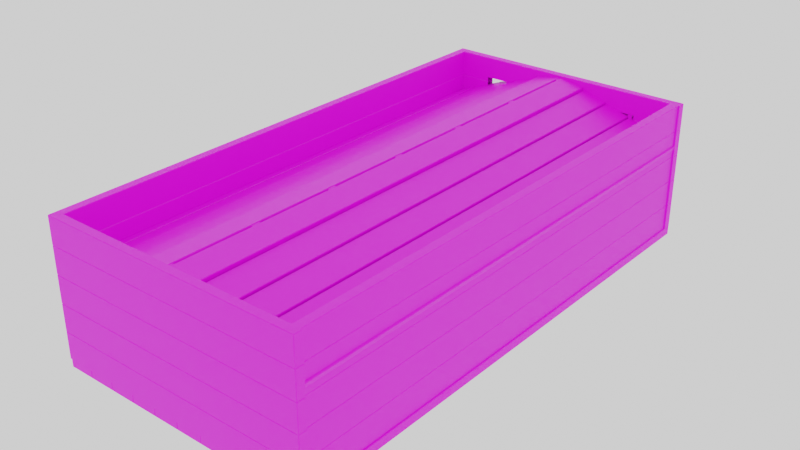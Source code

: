 # Source: Cabin.blend  (saved by Blender 3.0.42; exported with 4.5.12 LTS)
import bpy
from mathutils import Matrix  # noqa: F401  (used for matrix-valued properties, if any)

bpy.ops.wm.read_factory_settings(use_empty=True)
scene = bpy.context.scene
scene.name = 'Scene'

# ---- images (referenced by path relative to the original .blend; pixels are not part of the script)
import os
ASSET_DIR = os.environ.get("B2B_ASSET_DIR", "")  # directory of the original .blend (textures are referenced by path, not embedded)
HERE = os.path.dirname(os.path.abspath(__file__))  # packed textures are extracted next to this script under _unpacked/

def load_image(name, relpath, width, height, colorspace="sRGB"):
    """Load a texture the original file referenced (path relative to the .blend, or extracted next to this script)."""
    p = next((c for c in (os.path.join(HERE, relpath), os.path.join(ASSET_DIR, relpath)) if relpath and os.path.exists(c)), "")
    if p:
        img = bpy.data.images.load(p, check_existing=True)
        img.name = name
    else:  # same state as the original file: an image datablock whose file is absent (Cycles renders it pink)
        img = bpy.data.images.new(name, width, height)
        img.source = "FILE"
        img.filepath = "//" + (relpath or name)
    img.colorspace_settings.name = colorspace
    return img
img_paul_png = load_image('paul.png', 'textur/paul.png', 1024, 1024, 'sRGB')
img_wall_png_001 = load_image('wall.png.001', 'textur/wall.png', 1024, 1024, 'sRGB')
img_girder_png = load_image('girder.png', 'textur/girder.png', 1024, 1024, 'Non-Color')
img_window_png = load_image('window.png', 'textur/window.png', 1024, 1024, 'sRGB')
img_wall_png_004 = load_image('wall.png.004', 'textur/wall.png', 1024, 1024, 'sRGB')

# ---- materials (node trees are filled in below, after node groups)
mat_paul = bpy.data.materials.new('paul')
mat_wall_001 = bpy.data.materials.new('wall.001')
mat_wall_002 = bpy.data.materials.new('wall.002')
mat_wall_003 = bpy.data.materials.new('wall.003')
mat_wall_004 = bpy.data.materials.new('wall.004')

# ---- material node trees
mat_paul.use_nodes = True; mat_paul.node_tree.nodes.clear()
_N = mat_paul.node_tree.nodes; _L = mat_paul.node_tree.links
n0 = _N.new('ShaderNodeBsdfPrincipled'); n0.name = 'Principled BSDF'; n0.location = (10, 300)
n0.distribution = 'GGX'
n0.subsurface_method = 'RANDOM_WALK_SKIN'
n0.inputs[3].default_value = 1.45
n0.inputs[27].default_value = (0.0, 0.0, 0.0, 1.0)
n0.inputs[28].default_value = 1.0
n1 = _N.new('ShaderNodeOutputMaterial'); n1.name = 'Material Output'; n1.location = (300, 300)
n2 = _N.new('ShaderNodeTexImage'); n2.name = 'Image Texture'; n2.location = (-366, 162)
n2.image = img_paul_png
n2.projection_blend = 1.0
_L.new(n0.outputs[0], n1.inputs[0])
_L.new(n2.outputs[0], n0.inputs[0])
n1.is_active_output = True
mat_wall_001.use_nodes = True; mat_wall_001.node_tree.nodes.clear()
_N = mat_wall_001.node_tree.nodes; _L = mat_wall_001.node_tree.links
n0 = _N.new('ShaderNodeBsdfPrincipled'); n0.name = 'Principled BSDF'; n0.location = (10, 300)
n0.distribution = 'GGX'
n0.subsurface_method = 'RANDOM_WALK_SKIN'
n0.inputs[3].default_value = 1.45
n0.inputs[27].default_value = (0.0, 0.0, 0.0, 1.0)
n0.inputs[28].default_value = 1.0
n1 = _N.new('ShaderNodeOutputMaterial'); n1.name = 'Material Output'; n1.location = (300, 300)
n2 = _N.new('ShaderNodeTexImage'); n2.name = 'Image Texture'; n2.location = (-457, 100)
n2.image = img_wall_png_001
_L.new(n0.outputs[0], n1.inputs[0])
_L.new(n2.outputs[0], n0.inputs[0])
n1.is_active_output = True
mat_wall_002.use_nodes = True; mat_wall_002.node_tree.nodes.clear()
_N = mat_wall_002.node_tree.nodes; _L = mat_wall_002.node_tree.links
n0 = _N.new('ShaderNodeBsdfPrincipled'); n0.name = 'Principled BSDF'; n0.location = (10, 300)
n0.distribution = 'GGX'
n0.subsurface_method = 'RANDOM_WALK_SKIN'
n0.inputs[3].default_value = 1.45
n0.inputs[27].default_value = (0.0, 0.0, 0.0, 1.0)
n0.inputs[28].default_value = 1.0
n1 = _N.new('ShaderNodeOutputMaterial'); n1.name = 'Material Output'; n1.location = (300, 300)
n2 = _N.new('ShaderNodeTexImage'); n2.name = 'Image Texture'; n2.location = (-457, 100)
n2.image = img_girder_png
_L.new(n0.outputs[0], n1.inputs[0])
_L.new(n2.outputs[0], n0.inputs[0])
n1.is_active_output = True
mat_wall_003.use_nodes = True; mat_wall_003.node_tree.nodes.clear()
_N = mat_wall_003.node_tree.nodes; _L = mat_wall_003.node_tree.links
n0 = _N.new('ShaderNodeBsdfPrincipled'); n0.name = 'Principled BSDF'; n0.location = (10, 300)
n0.distribution = 'GGX'
n0.subsurface_method = 'RANDOM_WALK_SKIN'
n0.inputs[3].default_value = 1.45
n0.inputs[27].default_value = (0.0, 0.0, 0.0, 1.0)
n0.inputs[28].default_value = 1.0
n1 = _N.new('ShaderNodeOutputMaterial'); n1.name = 'Material Output'; n1.location = (300, 300)
n2 = _N.new('ShaderNodeTexImage'); n2.name = 'Image Texture'; n2.location = (-457, 100)
n2.image = img_window_png
_L.new(n0.outputs[0], n1.inputs[0])
_L.new(n2.outputs[0], n0.inputs[0])
n1.is_active_output = True
mat_wall_004.use_nodes = True; mat_wall_004.node_tree.nodes.clear()
_N = mat_wall_004.node_tree.nodes; _L = mat_wall_004.node_tree.links
n0 = _N.new('ShaderNodeBsdfPrincipled'); n0.name = 'Principled BSDF'; n0.location = (10, 300)
n0.distribution = 'GGX'
n0.subsurface_method = 'RANDOM_WALK_SKIN'
n0.inputs[3].default_value = 1.45
n0.inputs[27].default_value = (0.0, 0.0, 0.0, 1.0)
n0.inputs[28].default_value = 1.0
n1 = _N.new('ShaderNodeOutputMaterial'); n1.name = 'Material Output'; n1.location = (300, 300)
n2 = _N.new('ShaderNodeTexImage'); n2.name = 'Image Texture'; n2.location = (-457, 100)
n2.image = img_wall_png_004
_L.new(n0.outputs[0], n1.inputs[0])
_L.new(n2.outputs[0], n0.inputs[0])
n1.is_active_output = True

# ---- world
world_world = bpy.data.worlds.new('World'); scene.world = world_world
world_world.use_nodes = True; world_world.node_tree.nodes.clear()
_N = world_world.node_tree.nodes; _L = world_world.node_tree.links
n0 = _N.new('ShaderNodeOutputWorld'); n0.name = 'World Output'; n0.location = (300, 300)
n1 = _N.new('ShaderNodeBackground'); n1.name = 'Background'; n1.location = (10, 300)
n1.inputs[0].default_value = (1.0, 1.0, 1.0, 1.0)
_L.new(n1.outputs[0], n0.inputs[0])
n0.is_active_output = True
world_world.color = (0.05088, 0.05088, 0.05088)
world_world.use_sun_shadow = False
world_world.sun_shadow_jitter_overblur = 0.0

# ---- meshes
me_cube = bpy.data.meshes.new('Cube')
me_cube.from_pydata([(-0.15, -3.0, -0.05), (-0.15, -3.0, 0.05), (-0.15, 3.0, -0.05), (-0.15, 3.0, 0.05), (0.15, -3.0, -0.05), (0.15, -3.0, 0.05), (0.15, 3.0, -0.05), (0.15, 3.0, 0.05)], [], [(0, 1, 3, 2), (2, 3, 7, 6), (6, 7, 5, 4), (4, 5, 1, 0), (2, 6, 4, 0), (7, 3, 1, 5)])
_uv = me_cube.uv_layers.new(name='UVMap')
_uv.uv.foreach_set('vector', [0.375, 0.0, 0.625, 0.0, 0.625, 0.25, 0.375, 0.25, 0.375, 0.25, 0.625, 0.25, 0.625, 0.5, 0.375, 0.5, 0.375, 0.5, 0.625, 0.5, 0.625, 0.75, 0.375, 0.75, 0.375, 0.75, 0.625, 0.75, 0.625, 1.0, 0.375, 1.0, 0.125, 0.5, 0.375, 0.5, 0.375, 0.75, 0.125, 0.75, 0.5133, 5.959, 0.3829, 5.957, 0.3874, 0.01083, 0.5179, 0.01199])
me_cube.materials.append(mat_paul)
me_cube.use_remesh_fix_poles = True
me_cube.use_remesh_preserve_attributes = False
me_cube.update()
me_cube_008 = bpy.data.meshes.new('Cube.008')
me_cube_008.from_pydata([(-0.15, -3.0, -0.05), (-0.15, -3.0, 0.05), (-0.15, 3.0, -0.05), (-0.15, 3.0, 0.05), (0.15, -3.0, -0.05), (0.15, -3.0, 0.05), (0.15, 3.0, -0.05), (0.15, 3.0, 0.05)], [], [(0, 1, 3, 2), (2, 3, 7, 6), (6, 7, 5, 4), (4, 5, 1, 0), (2, 6, 4, 0), (7, 3, 1, 5)])
_uv = me_cube_008.uv_layers.new(name='UVMap')
_uv.uv.foreach_set('vector', [0.375, 0.0, 0.625, 0.0, 0.625, 0.25, 0.375, 0.25, 0.375, 0.25, 0.625, 0.25, 0.625, 0.5, 0.375, 0.5, 0.375, 0.5, 0.625, 0.5, 0.625, 0.75, 0.375, 0.75, 0.375, 0.75, 0.625, 0.75, 0.625, 1.0, 0.375, 1.0, 0.2536, 0.006531, 0.3881, 0.006531, 0.3881, 0.9967, 0.2536, 0.9967, 0.625, 0.5, 0.875, 0.5, 0.875, 0.75, 0.625, 0.75])
me_cube_008.materials.append(mat_wall_001)
me_cube_008.use_remesh_fix_poles = True
me_cube_008.use_remesh_preserve_attributes = False
me_cube_008.update()
me_cube_011 = bpy.data.meshes.new('Cube.011')
me_cube_011.from_pydata([(-0.15, -3.0, -0.05), (-0.15, -3.0, 0.05), (-0.15, 3.0, -0.05), (-0.15, 3.0, 0.05), (0.15, -3.0, -0.05), (0.15, -3.0, 0.05), (0.15, 3.0, -0.05), (0.15, 3.0, 0.05)], [], [(0, 1, 3, 2), (2, 3, 7, 6), (6, 7, 5, 4), (4, 5, 1, 0), (2, 6, 4, 0), (7, 3, 1, 5)])
_uv = me_cube_011.uv_layers.new(name='UVMap')
_uv.uv.foreach_set('vector', [0.375, 0.0, 0.625, 0.0, 0.625, 0.25, 0.375, 0.25, 0.375, 0.25, 0.625, 0.25, 0.625, 0.5, 0.375, 0.5, 0.375, 0.5, 0.625, 0.5, 0.625, 0.75, 0.375, 0.75, 0.375, 0.75, 0.625, 0.75, 0.625, 1.0, 0.375, 1.0, 0.125, 0.5, 0.375, 0.5, 0.375, 0.75, 0.125, 0.75, 0.625, 0.006531, 0.7674, 0.006531, 0.7674, 1.002, 0.625, 1.002])
me_cube_011.materials.append(mat_wall_001)
me_cube_011.use_remesh_fix_poles = True
me_cube_011.use_remesh_preserve_attributes = False
me_cube_011.update()
me_cube_012 = bpy.data.meshes.new('Cube.012')
me_cube_012.from_pydata([(-0.15, -1.5, -0.05), (-0.15, -1.5, 0.05), (-0.15, 1.5, -0.05), (-0.15, 1.5, 0.05), (0.15, -1.5, -0.05), (0.15, -1.5, 0.05), (0.15, 1.5, -0.05), (0.15, 1.5, 0.05), (0.15, -1.5, -0.05), (0.15, -1.5, 0.05), (0.15, 1.5, -0.05), (0.15, 1.5, 0.05), (0.45, -1.5, -0.05), (0.45, -1.5, 0.05), (0.45, 1.5, -0.05), (0.45, 1.5, 0.05), (0.45, -1.5, -0.05), (0.45, -1.5, 0.05), (0.45, 1.5, -0.05), (0.45, 1.5, 0.05), (0.75, -1.5, -0.05), (0.75, -1.5, 0.05), (0.75, 1.5, -0.05), (0.75, 1.5, 0.05), (0.75, -1.5, -0.05), (0.75, -1.5, 0.05), (0.75, 1.5, -0.05), (0.75, 1.5, 0.05), (1.05, -1.5, -0.05), (1.05, -1.5, 0.05), (1.05, 1.5, -0.05), (1.05, 1.5, 0.05), (1.05, -1.5, -0.05), (1.05, -1.5, 0.05), (1.05, 1.5, -0.05), (1.05, 1.5, 0.05), (1.35, -1.5, -0.05), (1.35, -1.5, 0.05), (1.35, 1.5, -0.05), (1.35, 1.5, 0.05), (0.75, -0.967, 0.05), (0.45, -0.967, -0.05), (0.75, -0.967, -0.05), (0.3542, -0.967, 0.05), (0.75, -0.967, -0.05), (0.45, -0.967, 0.05), (0.75, -0.967, 0.05), (0.45, -0.967, -0.05), (0.45, -0.967, 0.05), (0.3542, -0.967, -0.05), (1.104, -0.967, 0.05), (1.05, -0.967, 0.05), (1.05, -0.967, -0.05), (1.05, -0.967, 0.05), (1.05, -0.967, -0.05), (1.104, -0.967, -0.05), (1.104, 1.033, -0.05), (1.104, 1.033, 0.05), (0.75, 1.033, 0.05), (1.05, 1.033, 0.05), (1.05, 1.033, -0.05), (0.75, 1.033, -0.05), (0.6702, 1.033, 0.05), (0.75, 1.033, -0.05), (1.05, 1.033, 0.05), (0.75, 1.033, 0.05), (1.05, 1.033, -0.05), (0.45, 1.033, -0.05), (0.45, 1.033, 0.05), (0.45, 1.033, -0.05), (0.3542, 1.033, 0.05), (0.45, 1.033, 0.05), (0.3542, 1.033, -0.05)], [(53, 50), (42, 47), (40, 53), (68, 70)], [(0, 1, 3, 2), (2, 3, 7, 6), (6, 7, 5, 4), (4, 5, 1, 0), (2, 6, 4, 0), (7, 3, 1, 5), (8, 9, 11, 10), (10, 11, 15, 14), (14, 15, 71, 69), (12, 13, 9, 8), (10, 14, 69, 72, 49, 47, 12, 8), (15, 11, 9, 13, 48, 43, 70, 71), (16, 17, 45, 41), (18, 19, 23, 22), (22, 23, 58, 63), (20, 21, 17, 16), (18, 22, 63, 67), (23, 19, 68, 62, 58), (24, 25, 46, 42), (26, 27, 31, 30), (30, 31, 64, 60), (28, 29, 25, 24), (26, 30, 60, 61), (31, 27, 65, 64), (32, 33, 51, 54), (34, 35, 39, 38), (38, 39, 37, 36), (36, 37, 33, 32), (34, 38, 36, 32, 54, 55, 56, 66), (39, 35, 59, 57, 50, 51, 33, 37), (44, 40, 21, 20), (42, 52, 28, 24), (66, 59, 35, 34), (61, 65, 27, 26), (53, 46, 25, 29), (41, 44, 20, 16), (47, 48, 13, 12), (67, 68, 19, 18), (52, 53, 29, 28), (40, 45, 17, 21)])
_uv = me_cube_012.uv_layers.new(name='UVMap')
_uv.uv.foreach_set('vector', [0.375, 0.0, 0.625, 0.0, 0.625, 0.25, 0.375, 0.25, 0.375, 0.25, 0.625, 0.25, 0.625, 0.5, 0.375, 0.5, 0.375, 0.5, 0.625, 0.5, 0.625, 0.75, 0.375, 0.75, 0.375, 0.75, 0.625, 0.75, 0.625, 1.0, 0.375, 1.0, 0.125, 0.5, 0.375, 0.5, 0.375, 0.75, 0.125, 0.75, 0.9997, 1.003, 0.8862, 1.003, 0.8862, 0.01047, 0.9997, 0.01047, 0.375, 0.0, 0.625, 0.0, 0.625, 0.25, 0.375, 0.25, 0.375, 0.25, 0.625, 0.25, 0.625, 0.5, 0.375, 0.5, 0.375, 0.5, 0.625, 0.5, 0.625, 0.5389, 0.375, 0.5389, 0.375, 0.75, 0.625, 0.75, 0.625, 1.0, 0.375, 1.0, 0.125, 0.5, 0.375, 0.5, 0.375, 0.5389, 0.2952, 0.5389, 0.2952, 0.7056, 0.375, 0.7056, 0.375, 0.75, 0.125, 0.75, 0.9997, 1.003, 0.8862, 1.003, 0.8862, 0.01047, 0.9997, 0.01047, 0.9997, 0.1868, 0.9635, 0.1868, 0.9635, 0.8487, 0.9997, 0.8487, 0.375, 0.0, 0.625, 0.0, 0.625, 0.04441, 0.375, 0.04441, 0.375, 0.25, 0.625, 0.25, 0.625, 0.5, 0.375, 0.5, 0.375, 0.5, 0.625, 0.5, 0.625, 0.5389, 0.375, 0.5389, 0.375, 0.75, 0.625, 0.75, 0.625, 1.0, 0.375, 1.0, 0.125, 0.5, 0.375, 0.5, 0.375, 0.5389, 0.125, 0.5389, 0.9997, 1.003, 0.8862, 1.003, 0.8862, 0.8487, 0.9695, 0.8487, 0.9997, 0.8487, 0.375, 0.0, 0.625, 0.0, 0.625, 0.04441, 0.375, 0.04441, 0.375, 0.25, 0.625, 0.25, 0.625, 0.5, 0.375, 0.5, 0.375, 0.5, 0.625, 0.5, 0.625, 0.5389, 0.375, 0.5389, 0.375, 0.75, 0.625, 0.75, 0.625, 1.0, 0.375, 1.0, 0.125, 0.5, 0.375, 0.5, 0.375, 0.5389, 0.125, 0.5389, 0.9997, 1.003, 0.8862, 1.003, 0.8862, 0.8487, 0.9997, 0.8487, 0.375, 0.0, 0.625, 0.0, 0.625, 0.04441, 0.375, 0.04441, 0.375, 0.25, 0.625, 0.25, 0.625, 0.5, 0.375, 0.5, 0.375, 0.5, 0.625, 0.5, 0.625, 0.75, 0.375, 0.75, 0.375, 0.75, 0.625, 0.75, 0.625, 1.0, 0.375, 1.0, 0.125, 0.5, 0.375, 0.5, 0.375, 0.75, 0.125, 0.75, 0.125, 0.7056, 0.1702, 0.7056, 0.1702, 0.5389, 0.125, 0.5389, 0.9997, 1.003, 0.8862, 1.003, 0.8862, 0.8487, 0.9067, 0.8487, 0.9067, 0.1868, 0.8862, 0.1868, 0.8862, 0.01047, 0.9997, 0.01047, 0.375, 0.7056, 0.625, 0.7056, 0.625, 0.75, 0.375, 0.75, 0.125, 0.7056, 0.375, 0.7056, 0.375, 0.75, 0.125, 0.75, 0.375, 0.2111, 0.625, 0.2111, 0.625, 0.25, 0.375, 0.25, 0.375, 0.2111, 0.625, 0.2111, 0.625, 0.25, 0.375, 0.25, 0.9997, 0.1868, 0.8862, 0.1868, 0.8862, 0.01047, 0.9997, 0.01047, 0.125, 0.7056, 0.375, 0.7056, 0.375, 0.75, 0.125, 0.75, 0.375, 0.7056, 0.625, 0.7056, 0.625, 0.75, 0.375, 0.75, 0.375, 0.2111, 0.625, 0.2111, 0.625, 0.25, 0.375, 0.25, 0.375, 0.7056, 0.625, 0.7056, 0.625, 0.75, 0.375, 0.75, 0.9997, 0.1868, 0.8862, 0.1868, 0.8862, 0.01047, 0.9997, 0.01047])
me_cube_012.materials.append(mat_wall_001)
me_cube_012.use_remesh_fix_poles = True
me_cube_012.use_remesh_preserve_attributes = False
me_cube_012.update()
me_cube_013 = bpy.data.meshes.new('Cube.013')
me_cube_013.from_pydata([(-0.15, -1.5, -0.05), (-0.15, -1.5, 0.05), (-0.15, 1.5, -0.05), (-0.15, 1.5, 0.05), (0.15, -1.5, -0.05), (0.15, -1.5, 0.05), (0.15, 1.5, -0.05), (0.15, 1.5, 0.05)], [], [(0, 1, 3, 2), (2, 3, 7, 6), (6, 7, 5, 4), (4, 5, 1, 0), (2, 6, 4, 0), (7, 3, 1, 5)])
_uv = me_cube_013.uv_layers.new(name='UVMap')
_uv.uv.foreach_set('vector', [0.375, 0.0, 0.625, 0.0, 0.625, 0.25, 0.375, 0.25, 0.375, 0.25, 0.625, 0.25, 0.625, 0.5, 0.375, 0.5, 0.375, 0.5, 0.625, 0.5, 0.625, 0.75, 0.375, 0.75, 0.375, 0.75, 0.625, 0.75, 0.625, 1.0, 0.375, 1.0, 0.125, 0.006531, 0.2543, 0.006531, 0.2543, 0.9967, 0.125, 0.9967, 0.625, 0.5, 0.875, 0.5, 0.875, 0.75, 0.625, 0.75])
me_cube_013.materials.append(mat_wall_001)
me_cube_013.use_remesh_fix_poles = True
me_cube_013.use_remesh_preserve_attributes = False
me_cube_013.update()
me_cube_014 = bpy.data.meshes.new('Cube.014')
me_cube_014.from_pydata([(-1.477, -3.0, -0.07344), (-1.511, -3.0, 0.02053), (-1.477, 3.0, -0.07344), (-1.511, 3.0, 0.02053), (-1.195, -3.0, 0.02917), (-1.229, -3.0, 0.1231), (-1.195, 3.0, 0.02917), (-1.229, 3.0, 0.1231), (-1.177, -3.0, 0.02656), (-1.211, -3.0, 0.1205), (-1.177, 3.0, 0.02656), (-1.211, 3.0, 0.1205), (-0.8947, -3.0, 0.1292), (-0.9289, -3.0, 0.2231), (-0.8947, 3.0, 0.1292), (-0.9289, 3.0, 0.2231), (-0.8847, -3.0, 0.1377), (-0.9105, -3.0, 0.2343), (-0.8847, 3.0, 0.1377), (-0.9105, 3.0, 0.2343), (-0.5949, -3.0, 0.2154), (-0.6208, -3.0, 0.312), (-0.5949, 3.0, 0.2154), (-0.6208, 3.0, 0.312), (-0.5847, -3.0, 0.2377), (-0.6105, -3.0, 0.3343), (-0.5847, 3.0, 0.2377), (-0.6105, 3.0, 0.3343), (-0.2949, -3.0, 0.3154), (-0.3208, -3.0, 0.412), (-0.2949, 3.0, 0.3154), (-0.3208, 3.0, 0.412), (-0.2936, -3.0, 0.3496), (-0.311, -3.0, 0.4481), (-0.2936, 3.0, 0.3496), (-0.311, 3.0, 0.4481), (0.001803, -3.0, 0.4017), (-0.01556, -3.0, 0.5002), (0.001803, 3.0, 0.4017), (-0.01556, 3.0, 0.5002)], [], [(0, 1, 3, 2), (2, 3, 7, 6), (6, 7, 5, 4), (4, 5, 1, 0), (2, 6, 4, 0), (7, 3, 1, 5), (8, 9, 11, 10), (10, 11, 15, 14), (14, 15, 13, 12), (12, 13, 9, 8), (10, 14, 12, 8), (15, 11, 9, 13), (16, 17, 19, 18), (18, 19, 23, 22), (22, 23, 21, 20), (20, 21, 17, 16), (18, 22, 20, 16), (23, 19, 17, 21), (24, 25, 27, 26), (26, 27, 31, 30), (30, 31, 29, 28), (28, 29, 25, 24), (26, 30, 28, 24), (31, 27, 25, 29), (32, 33, 35, 34), (34, 35, 39, 38), (38, 39, 37, 36), (36, 37, 33, 32), (34, 38, 36, 32), (39, 35, 33, 37)])
_uv = me_cube_014.uv_layers.new(name='UVMap')
_uv.uv.foreach_set('vector', [0.375, 0.0, 0.625, 0.0, 0.625, 0.25, 0.375, 0.25, 0.375, 0.25, 0.625, 0.25, 0.625, 0.5, 0.375, 0.5, 0.375, 0.5, 0.625, 0.5, 0.625, 0.75, 0.375, 0.75, 0.375, 0.75, 0.625, 0.75, 0.625, 1.0, 0.375, 1.0, -0.0009921, 0.6476, -0.0009921, 0.5945, 0.1283, 0.5945, 0.1283, 0.6476, 0.625, 0.5, 0.875, 0.5, 0.875, 0.75, 0.625, 0.75, 0.375, 0.0, 0.625, 0.0, 0.625, 0.25, 0.375, 0.25, 0.375, 0.25, 0.625, 0.25, 0.625, 0.5, 0.375, 0.5, 0.375, 0.5, 0.625, 0.5, 0.625, 0.75, 0.375, 0.75, 0.375, 0.75, 0.625, 0.75, 0.625, 1.0, 0.375, 1.0, -0.0009921, 0.6476, -0.0009921, 0.5945, 0.1283, 0.5945, 0.1283, 0.6476, 0.625, 0.5, 0.875, 0.5, 0.875, 0.75, 0.625, 0.75, 0.375, 0.0, 0.625, 0.0, 0.625, 0.25, 0.375, 0.25, 0.375, 0.25, 0.625, 0.25, 0.625, 0.5, 0.375, 0.5, 0.375, 0.5, 0.625, 0.5, 0.625, 0.75, 0.375, 0.75, 0.375, 0.75, 0.625, 0.75, 0.625, 1.0, 0.375, 1.0, -0.0009921, 0.6476, -0.0009921, 0.5945, 0.1283, 0.5945, 0.1283, 0.6476, 0.625, 0.5, 0.875, 0.5, 0.875, 0.75, 0.625, 0.75, 0.375, 0.0, 0.625, 0.0, 0.625, 0.25, 0.375, 0.25, 0.375, 0.25, 0.625, 0.25, 0.625, 0.5, 0.375, 0.5, 0.375, 0.5, 0.625, 0.5, 0.625, 0.75, 0.375, 0.75, 0.375, 0.75, 0.625, 0.75, 0.625, 1.0, 0.375, 1.0, -0.0009921, 0.6476, -0.0009921, 0.5945, 0.1283, 0.5945, 0.1283, 0.6476, 0.625, 0.5, 0.875, 0.5, 0.875, 0.75, 0.625, 0.75, 0.375, 0.0, 0.625, 0.0, 0.625, 0.25, 0.375, 0.25, 0.375, 0.25, 0.625, 0.25, 0.625, 0.5, 0.375, 0.5, 0.375, 0.5, 0.625, 0.5, 0.625, 0.75, 0.375, 0.75, 0.375, 0.75, 0.625, 0.75, 0.625, 1.0, 0.375, 1.0, -0.0009921, 0.6476, -0.0009921, 0.5945, 0.1283, 0.5945, 0.1283, 0.6476, 0.625, 0.5, 0.875, 0.5, 0.875, 0.75, 0.625, 0.75])
me_cube_014.materials.append(mat_paul)
me_cube_014.use_remesh_fix_poles = True
me_cube_014.use_remesh_preserve_attributes = False
me_cube_014.update()
me_cube_016 = bpy.data.meshes.new('Cube.016')
me_cube_016.from_pydata([(-0.15, -3.0, -0.05), (-0.15, -3.0, 0.05), (-0.15, 3.0, -0.05), (-0.15, 3.0, 0.05), (0.15, -3.0, -0.05), (0.15, -3.0, 0.05), (0.15, 3.0, -0.05), (0.15, 3.0, 0.05), (0.4493, -0.006285, -0.05), (0.4493, -0.006285, 0.05), (0.7638, -0.006285, -0.05), (0.7638, -0.006285, 0.05), (0.4131, 0.281, 0.05), (0.7131, 0.281, -0.05), (0.4131, 0.281, -0.05), (0.7131, 0.281, 0.05), (0.4195, -0.3035, -0.05), (0.7195, -0.3035, 0.05), (0.4195, -0.3035, 0.05), (0.7195, -0.3035, -0.05)], [], [(14, 12, 3, 2), (2, 3, 7, 6), (19, 17, 5, 4), (4, 5, 1, 0), (16, 19, 4, 0), (17, 18, 1, 5), (15, 12, 9, 11), (14, 13, 10, 8), (13, 15, 11, 10), (16, 18, 9, 8), (6, 7, 15, 13), (2, 6, 13, 14), (7, 3, 12, 15), (8, 9, 12, 14), (0, 1, 18, 16), (11, 9, 18, 17), (8, 10, 19, 16), (10, 11, 17, 19)])
_uv = me_cube_016.uv_layers.new(name='UVMap')
_uv.uv.foreach_set('vector', [0.375, 0.1353, 0.625, 0.1353, 0.625, 0.25, 0.375, 0.25, 0.375, 0.25, 0.625, 0.25, 0.625, 0.5, 0.375, 0.5, 0.375, 0.6339, 0.625, 0.6339, 0.625, 0.75, 0.375, 0.75, 0.375, 0.75, 0.625, 0.75, 0.625, 1.0, 0.375, 1.0, 0.125, 0.6339, 0.375, 0.6339, 0.375, 0.75, 0.125, 0.75, 0.625, 0.5397, 0.7674, 0.5397, 0.7674, 1.002, 0.625, 1.002, 0.625, 0.4631, 0.7674, 0.4631, 0.7674, 0.5043, 0.625, 0.5043, 0.125, 0.6147, 0.375, 0.6147, 0.375, 0.625, 0.125, 0.625, 0.375, 0.6147, 0.625, 0.6147, 0.625, 0.625, 0.375, 0.625, 0.375, 0.1161, 0.625, 0.1161, 0.625, 0.125, 0.375, 0.125, 0.375, 0.5, 0.625, 0.5, 0.625, 0.6147, 0.375, 0.6147, 0.125, 0.5, 0.375, 0.5, 0.375, 0.6147, 0.125, 0.6147, 0.625, 0.006531, 0.7674, 0.006531, 0.7674, 0.4631, 0.625, 0.4631, 0.375, 0.125, 0.625, 0.125, 0.625, 0.1353, 0.375, 0.1353, 0.375, 0.0, 0.625, 0.0, 0.625, 0.1161, 0.375, 0.1161, 0.625, 0.5043, 0.7674, 0.5043, 0.7674, 0.5397, 0.625, 0.5397, 0.125, 0.625, 0.375, 0.625, 0.375, 0.6339, 0.125, 0.6339, 0.375, 0.625, 0.625, 0.625, 0.625, 0.6339, 0.375, 0.6339])
me_cube_016.materials.append(mat_wall_002)
me_cube_016.use_remesh_fix_poles = True
me_cube_016.use_remesh_preserve_attributes = False
me_cube_016.update()
me_cube_017 = bpy.data.meshes.new('Cube.017')
me_cube_017.from_pydata([(-0.1661, -1.5, -0.05), (-0.1661, -1.5, 0.05), (-0.1661, 1.5, -0.05), (-0.1661, 1.5, 0.05), (0.1709, -1.5, -0.05), (0.1709, -1.5, 0.05), (0.1709, 1.5, -0.05), (0.1709, 1.5, 0.05), (-0.1848, 1.5, -0.05), (-0.1848, -1.5, -0.05), (-0.1848, -1.5, 0.05), (-0.1848, 1.5, 0.05), (-0.1661, 16.37, 0.05), (-0.1661, 16.37, -0.05), (-0.1848, 16.37, 0.05), (-0.1848, 16.37, -0.05), (-0.1661, 18.68, 0.05), (-0.1661, 18.68, -0.05), (-0.1848, 18.68, 0.05), (-0.1848, 18.68, -0.05), (0.03677, 16.37, 0.05), (0.2098, 16.37, -0.05), (0.1606, 18.68, 0.05), (0.1606, 18.68, -0.05), (0.0675, 16.37, 0.05), (0.2405, 16.37, -0.05), (0.1913, 18.68, 0.05), (0.1913, 18.68, -0.05), (0.1606, -1.166, 0.05), (0.1606, -1.166, -0.05), (0.1913, -1.166, 0.05), (0.1913, -1.166, -0.05), (0.1606, 1.548, -0.05), (0.1606, 1.548, 0.05), (0.1913, 1.548, -0.05), (0.1913, 1.548, 0.05), (0.1612, 1.5, -0.05), (0.1612, 1.5, 0.05), (0.1612, -1.5, -0.05), (0.1612, -1.5, 0.05), (-0.01239, 1.552, 0.05), (0.1606, 1.552, -0.05), (0.1913, 1.552, -0.05), (0.01834, 1.552, 0.05), (-0.1661, 22.72, -0.05), (-0.1661, 22.72, 0.05), (-0.1661, 25.72, -0.05), (-0.1661, 25.72, 0.05), (0.1709, 22.72, -0.05), (0.1709, 22.72, 0.05), (0.1709, 25.72, -0.05), (0.1709, 25.72, 0.05), (-0.1848, 25.72, -0.05), (-0.1848, 22.72, -0.05), (-0.1848, 22.72, 0.05), (-0.1848, 25.72, 0.05), (-0.1661, 40.59, 0.05), (-0.1661, 40.59, -0.05), (-0.1848, 40.59, 0.05), (-0.1848, 40.59, -0.05), (-0.1661, 42.9, 0.05), (-0.1661, 42.9, -0.05), (-0.1848, 42.9, 0.05), (-0.1848, 42.9, -0.05), (0.1102, 40.59, 0.05), (0.2098, 40.59, -0.05), (0.1606, 42.9, 0.05), (0.1606, 42.9, -0.05), (0.1409, 40.59, 0.05), (0.2405, 40.59, -0.05), (0.1913, 42.9, 0.05), (0.1913, 42.9, -0.05), (0.1606, 23.05, 0.05), (0.1606, 23.05, -0.05), (0.1913, 23.05, 0.05), (0.1913, 23.05, -0.05), (0.1606, 25.76, -0.05), (0.1606, 25.76, 0.05), (0.1913, 25.76, -0.05), (0.1913, 25.76, 0.05), (0.1612, 25.72, -0.05), (0.1612, 25.72, 0.05), (0.1612, 22.72, -0.05), (0.1612, 22.72, 0.05), (0.06101, 25.77, 0.05), (0.1606, 25.77, -0.05), (0.1913, 25.77, -0.05), (0.09173, 25.77, 0.05), (-0.1661, 46.93, -0.05), (-0.1661, 46.93, 0.05), (-0.1661, 49.93, -0.05), (-0.1661, 49.93, 0.05), (0.1709, 46.93, -0.05), (0.1709, 46.93, 0.05), (0.1709, 49.93, -0.05), (0.1709, 49.93, 0.05), (-0.1848, 49.93, -0.05), (-0.1848, 46.93, -0.05), (-0.1848, 46.93, 0.05), (-0.1848, 49.93, 0.05), (-0.1661, 64.8, 0.05), (-0.1661, 64.8, -0.05), (-0.1848, 64.8, 0.05), (-0.1848, 64.8, -0.05), (-0.1661, 67.11, 0.05), (-0.1661, 67.11, -0.05), (-0.1848, 67.11, 0.05), (-0.1848, 67.11, -0.05), (0.1224, 64.8, 0.05), (0.153, 64.8, -0.05), (0.1606, 67.11, 0.05), (0.1606, 67.11, -0.05), (0.1531, 64.8, 0.05), (0.1547, 64.8, -0.05), (0.1581, 67.11, 0.05), (0.01993, 67.11, -0.05), (0.1606, 47.27, 0.05), (0.01823, 47.27, -0.05), (0.1913, 47.27, 0.05), (0.01993, 47.27, -0.05), (0.01823, 49.98, -0.05), (0.1606, 49.98, 0.05), (0.01993, 49.98, -0.05), (0.1913, 49.98, 0.05), (0.1612, 49.93, -0.05), (0.1612, 49.93, 0.05), (0.1612, 46.93, -0.05), (0.1612, 46.93, 0.05), (0.1326, 49.98, 0.05), (0.1632, 49.98, -0.05), (0.1649, 49.98, -0.05), (0.1633, 49.98, 0.05), (-0.1661, 71.15, -0.05), (-0.1661, 71.15, 0.05), (-0.1661, 74.15, -0.05), (-0.1661, 74.15, 0.05), (0.1709, 71.15, -0.05), (0.1709, 71.15, 0.05), (0.1709, 74.15, -0.05), (0.1709, 74.15, 0.05), (-0.1848, 74.15, -0.05), (-0.1848, 71.15, -0.05), (-0.1848, 71.15, 0.05), (-0.1848, 74.15, 0.05), (-0.1661, 89.02, 0.05), (-0.1661, 89.02, -0.05), (-0.1848, 89.02, 0.05), (-0.1848, 89.02, -0.05), (-0.1661, 91.33, 0.05), (-0.1661, 91.33, -0.05), (-0.1848, 91.33, 0.05), (-0.1848, 91.33, -0.05), (0.04786, 89.02, 0.05), (0.0849, 89.02, -0.05), (0.0887, 91.33, 0.05), (0.08428, 91.33, -0.05), (0.07859, 89.02, 0.05), (0.08032, 89.02, -0.05), (0.08803, 91.33, 0.05), (0.05899, 91.33, -0.05), (0.1606, 71.48, 0.05), (0.1606, 71.48, -0.05), (0.1913, 71.48, 0.05), (0.1913, 71.48, -0.05), (0.1589, 74.2, -0.05), (0.1606, 74.2, 0.05), (0.1913, 74.2, -0.05), (0.1913, 74.2, 0.05), (0.1612, 74.15, -0.05), (0.1612, 74.15, 0.05), (0.1612, 71.15, -0.05), (0.1612, 71.15, 0.05), (0.0951, 74.2, 0.05), (0.1259, 74.2, -0.05), (0.1267, 74.2, -0.05), (0.1258, 74.2, 0.05), (-0.1661, 95.36, -0.05), (-0.1661, 95.36, 0.05), (-0.1661, 98.36, -0.05), (-0.1661, 98.36, 0.05), (0.1709, 95.36, -0.05), (0.1709, 95.36, 0.05), (0.1709, 98.36, -0.05), (0.1709, 98.36, 0.05), (-0.1848, 98.36, -0.05), (-0.1848, 95.36, -0.05), (-0.1848, 95.36, 0.05), (-0.1848, 98.36, 0.05), (-0.1661, 113.2, 0.05), (-0.1661, 113.2, -0.05), (-0.1848, 113.2, 0.05), (-0.1848, 113.2, -0.05), (-0.1661, 115.5, 0.05), (-0.1661, 115.5, -0.05), (-0.1848, 115.5, 0.05), (-0.1848, 115.5, -0.05), (-0.02078, 113.2, 0.05), (-0.001274, 113.2, -0.05), (-0.02175, 115.5, 0.05), (0.0002265, 115.5, -0.05), (0.009951, 113.2, 0.05), (0.003783, 113.2, -0.05), (0.008983, 115.5, 0.05), (5.433e-05, 115.5, -0.05), (0.1606, 95.7, 0.05), (0.1606, 95.7, -0.05), (0.1913, 95.7, 0.05), (0.1913, 95.7, -0.05), (0.1606, 98.41, -0.05), (0.1606, 98.41, 0.05), (0.1913, 98.41, -0.05), (0.1913, 98.41, 0.05), (0.1612, 98.36, -0.05), (0.1612, 98.36, 0.05), (0.1612, 95.36, -0.05), (0.1612, 95.36, 0.05), (0.01752, 98.42, 0.05), (0.04018, 98.42, -0.05), (0.04598, 98.42, -0.05), (0.04825, 98.42, 0.05), (0.1429, 55.36, 0.05), (0.1735, 55.36, -0.05), (0.1752, 55.36, -0.05), (0.1737, 55.36, 0.05)], [], [(2, 8, 15, 13), (36, 37, 7, 6), (6, 7, 5, 4), (38, 39, 1, 0), (36, 6, 4, 38), (37, 3, 1, 39), (9, 10, 11, 8), (0, 1, 10, 9), (1, 3, 11, 10), (2, 0, 9, 8), (13, 17, 23, 21), (3, 2, 13, 12), (11, 3, 12, 14), (8, 11, 14, 15), (16, 17, 19, 18), (14, 12, 16, 18), (15, 14, 18, 19), (13, 15, 19, 17), (33, 32, 29, 28), (17, 16, 22, 23), (16, 12, 20, 22), (12, 13, 21, 20), (24, 25, 27, 26), (22, 20, 24, 26), (23, 22, 26, 27), (21, 23, 27, 25), (28, 29, 31, 30), (32, 34, 31, 29), (34, 35, 30, 31), (35, 33, 28, 30), (43, 40, 33, 35), (42, 43, 35, 34), (41, 42, 34, 32), (40, 41, 32, 33), (7, 37, 39, 5), (2, 36, 38, 0), (4, 5, 39, 38), (2, 3, 37, 36), (20, 21, 41, 40), (21, 25, 42, 41), (25, 24, 43, 42), (24, 20, 40, 43), (46, 52, 59, 57), (80, 81, 51, 50), (50, 51, 49, 48), (82, 83, 45, 44), (80, 50, 48, 82), (81, 47, 45, 83), (53, 54, 55, 52), (44, 45, 54, 53), (45, 47, 55, 54), (46, 44, 53, 52), (57, 61, 67, 65), (47, 46, 57, 56), (55, 47, 56, 58), (52, 55, 58, 59), (60, 61, 63, 62), (58, 56, 60, 62), (59, 58, 62, 63), (57, 59, 63, 61), (77, 76, 73, 72), (61, 60, 66, 67), (60, 56, 64, 66), (56, 57, 65, 64), (68, 69, 71, 70), (66, 64, 68, 70), (67, 66, 70, 71), (65, 67, 71, 69), (72, 73, 75, 74), (76, 78, 75, 73), (78, 79, 74, 75), (79, 77, 72, 74), (87, 84, 77, 79), (86, 87, 79, 78), (85, 86, 78, 76), (84, 85, 76, 77), (51, 81, 83, 49), (46, 80, 82, 44), (48, 49, 83, 82), (46, 47, 81, 80), (64, 65, 85, 84), (65, 69, 86, 85), (69, 68, 87, 86), (68, 64, 84, 87), (90, 96, 103, 101), (124, 125, 95, 94), (94, 95, 93, 92), (126, 127, 89, 88), (124, 94, 92, 126), (125, 91, 89, 127), (97, 98, 99, 96), (88, 89, 98, 97), (89, 91, 99, 98), (90, 88, 97, 96), (101, 105, 111, 109), (91, 90, 101, 100), (99, 91, 100, 102), (96, 99, 102, 103), (104, 105, 107, 106), (102, 100, 104, 106), (103, 102, 106, 107), (101, 103, 107, 105), (121, 120, 117, 116), (105, 104, 110, 111), (104, 100, 108, 110), (100, 101, 109, 108), (112, 113, 115, 114), (110, 108, 112, 114), (111, 110, 114, 115), (109, 111, 115, 113), (116, 117, 119, 118), (120, 122, 119, 117), (122, 123, 118, 119), (123, 121, 116, 118), (131, 128, 121, 123), (130, 131, 123, 122), (129, 130, 122, 120), (128, 129, 120, 121), (95, 125, 127, 93), (90, 124, 126, 88), (92, 93, 127, 126), (90, 91, 125, 124), (220, 221, 129, 128), (221, 222, 130, 129), (222, 223, 131, 130), (223, 220, 128, 131), (134, 140, 147, 145), (168, 169, 139, 138), (138, 139, 137, 136), (170, 171, 133, 132), (168, 138, 136, 170), (169, 135, 133, 171), (141, 142, 143, 140), (132, 133, 142, 141), (133, 135, 143, 142), (134, 132, 141, 140), (145, 149, 155, 153), (135, 134, 145, 144), (143, 135, 144, 146), (140, 143, 146, 147), (148, 149, 151, 150), (146, 144, 148, 150), (147, 146, 150, 151), (145, 147, 151, 149), (165, 164, 161, 160), (149, 148, 154, 155), (148, 144, 152, 154), (144, 145, 153, 152), (156, 157, 159, 158), (154, 152, 156, 158), (155, 154, 158, 159), (153, 155, 159, 157), (160, 161, 163, 162), (164, 166, 163, 161), (166, 167, 162, 163), (167, 165, 160, 162), (175, 172, 165, 167), (174, 175, 167, 166), (173, 174, 166, 164), (172, 173, 164, 165), (139, 169, 171, 137), (134, 168, 170, 132), (136, 137, 171, 170), (134, 135, 169, 168), (152, 153, 173, 172), (153, 157, 174, 173), (157, 156, 175, 174), (156, 152, 172, 175), (178, 184, 191, 189), (212, 213, 183, 182), (182, 183, 181, 180), (214, 215, 177, 176), (212, 182, 180, 214), (213, 179, 177, 215), (185, 186, 187, 184), (176, 177, 186, 185), (177, 179, 187, 186), (178, 176, 185, 184), (189, 193, 199, 197), (179, 178, 189, 188), (187, 179, 188, 190), (184, 187, 190, 191), (192, 193, 195, 194), (190, 188, 192, 194), (191, 190, 194, 195), (189, 191, 195, 193), (209, 208, 205, 204), (193, 192, 198, 199), (192, 188, 196, 198), (188, 189, 197, 196), (200, 201, 203, 202), (198, 196, 200, 202), (199, 198, 202, 203), (197, 199, 203, 201), (204, 205, 207, 206), (208, 210, 207, 205), (210, 211, 206, 207), (211, 209, 204, 206), (219, 216, 209, 211), (218, 219, 211, 210), (217, 218, 210, 208), (216, 217, 208, 209), (183, 213, 215, 181), (178, 212, 214, 176), (180, 181, 215, 214), (178, 179, 213, 212), (196, 197, 217, 216), (197, 201, 218, 217), (201, 200, 219, 218), (200, 196, 216, 219), (112, 108, 220, 223), (113, 112, 223, 222), (109, 113, 222, 221), (108, 109, 221, 220)])
_uv = me_cube_017.uv_layers.new(name='UVMap')
_uv.uv.foreach_set('vector', [0.125, 0.006531, 0.125, 0.006531, 0.125, 0.006531, 0.125, 0.006531, 0.375, 0.4928, 0.625, 0.4928, 0.625, 0.5, 0.375, 0.5, 0.375, 0.5, 0.625, 0.5, 0.625, 0.75, 0.375, 0.75, 0.375, 0.7572, 0.625, 0.7572, 0.625, 1.0, 0.375, 1.0, 0.2505, 0.006531, 0.2543, 0.006531, 0.2543, 0.9967, 0.2505, 0.9967, 0.6255, 0.9997, 0.6244, 0.009728, 0.7721, 0.008586, 0.7732, 0.9986, 0.375, 0.0, 0.625, 0.0, 0.625, 0.25, 0.375, 0.25, 0.375, 1.0, 0.625, 1.0, 0.625, 1.0, 0.375, 1.0, 0.7721, 0.2503, 0.6244, 0.2514, 0.6244, 0.009728, 0.7721, 0.008586, 0.125, 0.006531, 0.125, 0.9967, 0.125, 0.9967, 0.125, 0.006531, 0.125, 0.006531, 0.125, 0.006531, 0.125, 0.006531, 0.125, 0.006531, 0.625, 0.25, 0.375, 0.25, 0.375, 0.25, 0.625, 0.25, 0.6248, 0.009464, 0.7639, 0.007368, 0.7632, 0.2252, 0.6241, 0.2247, 0.375, 0.25, 0.625, 0.25, 0.625, 0.25, 0.375, 0.25, 0.625, 0.25, 0.375, 0.25, 0.375, 0.25, 0.625, 0.25, 0.6244, 0.3222, 0.7536, 0.3222, 0.7536, 0.009728, 0.6244, 0.009728, 0.375, 0.25, 0.625, 0.25, 0.625, 0.25, 0.375, 0.25, 0.125, 0.006531, 0.125, 0.006531, 0.125, 0.006531, 0.125, 0.006531, 0.625, 0.25, 0.375, 0.25, 0.375, 0.25, 0.625, 0.25, 0.375, 0.25, 0.625, 0.25, 0.625, 0.25, 0.375, 0.25, 0.6244, 0.7053, 0.7635, 0.7053, 0.7635, 0.009728, 0.6244, 0.009728, 0.625, 0.25, 0.375, 0.25, 0.375, 0.25, 0.625, 0.25, 0.625, 0.25, 0.375, 0.25, 0.375, 0.25, 0.625, 0.25, 0.6244, 0.3597, 0.7536, 0.3597, 0.7536, 0.009728, 0.6244, 0.009728, 0.375, 0.25, 0.625, 0.25, 0.625, 0.25, 0.375, 0.25, 0.125, 0.006531, 0.125, 0.006531, 0.125, 0.006531, 0.125, 0.006531, 0.625, 0.25, 0.375, 0.25, 0.375, 0.25, 0.625, 0.25, 0.125, 0.006531, 0.125, 0.006531, 0.125, 0.006531, 0.125, 0.006531, 0.375, 0.25, 0.625, 0.25, 0.625, 0.25, 0.375, 0.25, 0.6203, 0.1514, 0.7453, 0.1514, 0.7494, 0.05973, 0.6244, 0.05973, 0.6244, 0.009728, 0.6244, 0.009728, 0.6244, 0.009728, 0.6244, 0.009728, 0.375, 0.25, 0.625, 0.25, 0.625, 0.25, 0.375, 0.25, 0.125, 0.006531, 0.125, 0.006531, 0.125, 0.006531, 0.125, 0.006531, 0.625, 0.25, 0.375, 0.25, 0.375, 0.25, 0.625, 0.25, 0.6256, 0.5957, 0.6255, 0.5789, 0.7732, 0.5777, 0.7732, 0.5946, 0.125, 0.006531, 0.2505, 0.006531, 0.2505, 0.9967, 0.125, 0.9967, 0.375, 0.75, 0.625, 0.75, 0.625, 0.7572, 0.375, 0.7572, 0.375, 0.25, 0.625, 0.25, 0.625, 0.4928, 0.375, 0.4928, 0.625, 0.25, 0.375, 0.25, 0.375, 0.25, 0.625, 0.25, 0.125, 0.006531, 0.125, 0.006531, 0.125, 0.006531, 0.125, 0.006531, 0.375, 0.25, 0.625, 0.25, 0.625, 0.25, 0.375, 0.25, 0.5194, 0.5216, 0.6376, 0.5216, 0.6376, 0.8969, 0.5194, 0.8969, 0.125, 0.006531, 0.125, 0.006531, 0.125, 0.006531, 0.125, 0.006531, 0.375, 0.4928, 0.625, 0.4928, 0.625, 0.5, 0.375, 0.5, 0.375, 0.5, 0.625, 0.5, 0.625, 0.75, 0.375, 0.75, 0.375, 0.7572, 0.625, 0.7572, 0.625, 1.0, 0.375, 1.0, 0.2505, 0.006531, 0.2543, 0.006531, 0.2543, 0.9967, 0.2505, 0.9967, 0.6255, 0.9997, 0.6244, 0.009728, 0.7721, 0.008586, 0.7732, 0.9986, 0.375, 0.0, 0.625, 0.0, 0.625, 0.25, 0.375, 0.25, 0.375, 1.0, 0.625, 1.0, 0.625, 1.0, 0.375, 1.0, 0.7721, 0.2503, 0.6244, 0.2514, 0.6244, 0.009728, 0.7721, 0.008586, 0.125, 0.006531, 0.125, 0.9967, 0.125, 0.9967, 0.125, 0.006531, 0.125, 0.006531, 0.125, 0.006531, 0.125, 0.006531, 0.125, 0.006531, 0.625, 0.25, 0.375, 0.25, 0.375, 0.25, 0.625, 0.25, 0.6248, 0.009464, 0.7639, 0.007368, 0.7632, 0.2252, 0.6241, 0.2247, 0.375, 0.25, 0.625, 0.25, 0.625, 0.25, 0.375, 0.25, 0.625, 0.25, 0.375, 0.25, 0.375, 0.25, 0.625, 0.25, 0.6244, 0.3222, 0.7536, 0.3222, 0.7536, 0.009728, 0.6244, 0.009728, 0.375, 0.25, 0.625, 0.25, 0.625, 0.25, 0.375, 0.25, 0.125, 0.006531, 0.125, 0.006531, 0.125, 0.006531, 0.125, 0.006531, 0.625, 0.25, 0.375, 0.25, 0.375, 0.25, 0.625, 0.25, 0.375, 0.25, 0.625, 0.25, 0.625, 0.25, 0.375, 0.25, 0.6244, 0.7053, 0.7635, 0.7053, 0.7635, 0.009728, 0.6244, 0.009728, 0.625, 0.25, 0.375, 0.25, 0.375, 0.25, 0.625, 0.25, 0.625, 0.25, 0.375, 0.25, 0.375, 0.25, 0.625, 0.25, 0.6244, 0.3597, 0.7536, 0.3597, 0.7536, 0.009728, 0.6244, 0.009728, 0.375, 0.25, 0.625, 0.25, 0.625, 0.25, 0.375, 0.25, 0.125, 0.006531, 0.125, 0.006531, 0.125, 0.006531, 0.125, 0.006531, 0.625, 0.25, 0.375, 0.25, 0.375, 0.25, 0.625, 0.25, 0.125, 0.006531, 0.125, 0.006531, 0.125, 0.006531, 0.125, 0.006531, 0.375, 0.25, 0.625, 0.25, 0.625, 0.25, 0.375, 0.25, 0.6203, 0.1514, 0.7453, 0.1514, 0.7494, 0.05973, 0.6244, 0.05973, 0.6244, 0.009728, 0.6244, 0.009728, 0.6244, 0.009728, 0.6244, 0.009728, 0.375, 0.25, 0.625, 0.25, 0.625, 0.25, 0.375, 0.25, 0.125, 0.006531, 0.125, 0.006531, 0.125, 0.006531, 0.125, 0.006531, 0.625, 0.25, 0.375, 0.25, 0.375, 0.25, 0.625, 0.25, 0.6256, 0.5957, 0.6255, 0.5789, 0.7732, 0.5777, 0.7732, 0.5946, 0.125, 0.006531, 0.2505, 0.006531, 0.2505, 0.9967, 0.125, 0.9967, 0.375, 0.75, 0.625, 0.75, 0.625, 0.7572, 0.375, 0.7572, 0.375, 0.25, 0.625, 0.25, 0.625, 0.4928, 0.375, 0.4928, 0.625, 0.25, 0.375, 0.25, 0.375, 0.25, 0.625, 0.25, 0.125, 0.006531, 0.125, 0.006531, 0.125, 0.006531, 0.125, 0.006531, 0.375, 0.25, 0.625, 0.25, 0.625, 0.25, 0.375, 0.25, 0.5194, 0.5216, 0.6376, 0.5216, 0.6376, 0.8969, 0.5194, 0.8969, 0.125, 0.006531, 0.125, 0.006531, 0.125, 0.006531, 0.125, 0.006531, 0.375, 0.4928, 0.625, 0.4928, 0.625, 0.5, 0.375, 0.5, 0.375, 0.5, 0.625, 0.5, 0.625, 0.75, 0.375, 0.75, 0.375, 0.7572, 0.625, 0.7572, 0.625, 1.0, 0.375, 1.0, 0.2505, 0.006531, 0.2543, 0.006531, 0.2543, 0.9967, 0.2505, 0.9967, 0.6255, 0.9997, 0.6244, 0.009728, 0.7721, 0.008586, 0.7732, 0.9986, 0.375, 0.0, 0.625, 0.0, 0.625, 0.25, 0.375, 0.25, 0.375, 1.0, 0.625, 1.0, 0.625, 1.0, 0.375, 1.0, 0.7721, 0.2503, 0.6244, 0.2514, 0.6244, 0.009728, 0.7721, 0.008586, 0.125, 0.006531, 0.125, 0.9967, 0.125, 0.9967, 0.125, 0.006531, 0.125, 0.006531, 0.125, 0.006531, 0.125, 0.006531, 0.125, 0.006531, 0.625, 0.25, 0.375, 0.25, 0.375, 0.25, 0.625, 0.25, 0.6248, 0.009464, 0.7639, 0.007368, 0.7632, 0.2252, 0.6241, 0.2247, 0.375, 0.25, 0.625, 0.25, 0.625, 0.25, 0.375, 0.25, 0.625, 0.25, 0.375, 0.25, 0.375, 0.25, 0.625, 0.25, 0.6244, 0.3222, 0.7536, 0.3222, 0.7536, 0.009728, 0.6244, 0.009728, 0.375, 0.25, 0.625, 0.25, 0.625, 0.25, 0.375, 0.25, 0.125, 0.006531, 0.125, 0.006531, 0.125, 0.006531, 0.125, 0.006531, 0.625, 0.25, 0.375, 0.25, 0.375, 0.25, 0.625, 0.25, 0.375, 0.25, 0.625, 0.25, 0.625, 0.25, 0.375, 0.25, 0.6244, 0.7053, 0.7635, 0.7053, 0.7635, 0.009728, 0.6244, 0.009728, 0.625, 0.25, 0.375, 0.25, 0.375, 0.25, 0.625, 0.25, 0.625, 0.25, 0.375, 0.25, 0.375, 0.25, 0.625, 0.25, 0.6244, 0.3597, 0.7536, 0.3597, 0.7536, 0.009728, 0.6244, 0.009728, 0.375, 0.25, 0.625, 0.25, 0.625, 0.25, 0.375, 0.25, 0.125, 0.006531, 0.125, 0.006531, 0.125, 0.006531, 0.125, 0.006531, 0.625, 0.25, 0.375, 0.25, 0.375, 0.25, 0.625, 0.25, 0.125, 0.006531, 0.125, 0.006531, 0.125, 0.006531, 0.125, 0.006531, 0.375, 0.25, 0.625, 0.25, 0.625, 0.25, 0.375, 0.25, 0.6203, 0.1514, 0.7453, 0.1514, 0.7494, 0.05973, 0.6244, 0.05973, 0.6244, 0.009728, 0.6244, 0.009728, 0.6244, 0.009728, 0.6244, 0.009728, 0.375, 0.25, 0.625, 0.25, 0.625, 0.25, 0.375, 0.25, 0.125, 0.006531, 0.125, 0.006531, 0.125, 0.006531, 0.125, 0.006531, 0.625, 0.25, 0.375, 0.25, 0.375, 0.25, 0.625, 0.25, 0.6256, 0.5957, 0.6255, 0.5789, 0.7732, 0.5777, 0.7732, 0.5946, 0.125, 0.006531, 0.2505, 0.006531, 0.2505, 0.9967, 0.125, 0.9967, 0.375, 0.75, 0.625, 0.75, 0.625, 0.7572, 0.375, 0.7572, 0.375, 0.25, 0.625, 0.25, 0.625, 0.4928, 0.375, 0.4928, 0.625, 0.25, 0.375, 0.25, 0.375, 0.25, 0.625, 0.25, 0.125, 0.006531, 0.125, 0.006531, 0.125, 0.006531, 0.125, 0.006531, 0.375, 0.25, 0.625, 0.25, 0.625, 0.25, 0.375, 0.25, 0.5194, 0.7092, 0.6376, 0.7092, 0.6376, 0.8969, 0.5194, 0.8969, 0.125, 0.006531, 0.125, 0.006531, 0.125, 0.006531, 0.125, 0.006531, 0.375, 0.4928, 0.625, 0.4928, 0.625, 0.5, 0.375, 0.5, 0.375, 0.5, 0.625, 0.5, 0.625, 0.75, 0.375, 0.75, 0.375, 0.7572, 0.625, 0.7572, 0.625, 1.0, 0.375, 1.0, 0.2505, 0.006531, 0.2543, 0.006531, 0.2543, 0.9967, 0.2505, 0.9967, 0.6255, 0.9997, 0.6244, 0.009728, 0.7721, 0.008586, 0.7732, 0.9986, 0.375, 0.0, 0.625, 0.0, 0.625, 0.25, 0.375, 0.25, 0.375, 1.0, 0.625, 1.0, 0.625, 1.0, 0.375, 1.0, 0.7721, 0.2503, 0.6244, 0.2514, 0.6244, 0.009728, 0.7721, 0.008586, 0.125, 0.006531, 0.125, 0.9967, 0.125, 0.9967, 0.125, 0.006531, 0.125, 0.006531, 0.125, 0.006531, 0.125, 0.006531, 0.125, 0.006531, 0.625, 0.25, 0.375, 0.25, 0.375, 0.25, 0.625, 0.25, 0.6248, 0.009464, 0.7639, 0.007368, 0.7632, 0.2252, 0.6241, 0.2247, 0.375, 0.25, 0.625, 0.25, 0.625, 0.25, 0.375, 0.25, 0.625, 0.25, 0.375, 0.25, 0.375, 0.25, 0.625, 0.25, 0.6244, 0.3222, 0.7536, 0.3222, 0.7536, 0.009728, 0.6244, 0.009728, 0.375, 0.25, 0.625, 0.25, 0.625, 0.25, 0.375, 0.25, 0.125, 0.006531, 0.125, 0.006531, 0.125, 0.006531, 0.125, 0.006531, 0.625, 0.25, 0.375, 0.25, 0.375, 0.25, 0.625, 0.25, 0.375, 0.25, 0.625, 0.25, 0.625, 0.25, 0.375, 0.25, 0.6244, 0.7053, 0.7635, 0.7053, 0.7635, 0.009728, 0.6244, 0.009728, 0.625, 0.25, 0.375, 0.25, 0.375, 0.25, 0.625, 0.25, 0.625, 0.25, 0.375, 0.25, 0.375, 0.25, 0.625, 0.25, 0.6244, 0.3597, 0.7536, 0.3597, 0.7536, 0.009728, 0.6244, 0.009728, 0.375, 0.25, 0.625, 0.25, 0.625, 0.25, 0.375, 0.25, 0.125, 0.006531, 0.125, 0.006531, 0.125, 0.006531, 0.125, 0.006531, 0.625, 0.25, 0.375, 0.25, 0.375, 0.25, 0.625, 0.25, 0.125, 0.006531, 0.125, 0.006531, 0.125, 0.006531, 0.125, 0.006531, 0.375, 0.25, 0.625, 0.25, 0.625, 0.25, 0.375, 0.25, 0.6203, 0.1514, 0.7453, 0.1514, 0.7494, 0.05973, 0.6244, 0.05973, 0.6244, 0.009728, 0.6244, 0.009728, 0.6244, 0.009728, 0.6244, 0.009728, 0.375, 0.25, 0.625, 0.25, 0.625, 0.25, 0.375, 0.25, 0.125, 0.006531, 0.125, 0.006531, 0.125, 0.006531, 0.125, 0.006531, 0.625, 0.25, 0.375, 0.25, 0.375, 0.25, 0.625, 0.25, 0.6256, 0.5957, 0.6255, 0.5789, 0.7732, 0.5777, 0.7732, 0.5946, 0.125, 0.006531, 0.2505, 0.006531, 0.2505, 0.9967, 0.125, 0.9967, 0.375, 0.75, 0.625, 0.75, 0.625, 0.7572, 0.375, 0.7572, 0.375, 0.25, 0.625, 0.25, 0.625, 0.4928, 0.375, 0.4928, 0.625, 0.25, 0.375, 0.25, 0.375, 0.25, 0.625, 0.25, 0.125, 0.006531, 0.125, 0.006531, 0.125, 0.006531, 0.125, 0.006531, 0.375, 0.25, 0.625, 0.25, 0.625, 0.25, 0.375, 0.25, 0.5194, 0.5216, 0.6376, 0.5216, 0.6376, 0.8969, 0.5194, 0.8969, 0.125, 0.006531, 0.125, 0.006531, 0.125, 0.006531, 0.125, 0.006531, 0.375, 0.4928, 0.625, 0.4928, 0.625, 0.5, 0.375, 0.5, 0.375, 0.5, 0.625, 0.5, 0.625, 0.75, 0.375, 0.75, 0.375, 0.7572, 0.625, 0.7572, 0.625, 1.0, 0.375, 1.0, 0.2505, 0.006531, 0.2543, 0.006531, 0.2543, 0.9967, 0.2505, 0.9967, 0.6255, 0.9997, 0.6244, 0.009728, 0.7721, 0.008586, 0.7732, 0.9986, 0.375, 0.0, 0.625, 0.0, 0.625, 0.25, 0.375, 0.25, 0.375, 1.0, 0.625, 1.0, 0.625, 1.0, 0.375, 1.0, 0.7721, 0.2503, 0.6244, 0.2514, 0.6244, 0.009728, 0.7721, 0.008586, 0.125, 0.006531, 0.125, 0.9967, 0.125, 0.9967, 0.125, 0.006531, 0.125, 0.006531, 0.125, 0.006531, 0.125, 0.006531, 0.125, 0.006531, 0.625, 0.25, 0.375, 0.25, 0.375, 0.25, 0.625, 0.25, 0.6248, 0.009464, 0.7639, 0.007368, 0.7632, 0.2252, 0.6241, 0.2247, 0.375, 0.25, 0.625, 0.25, 0.625, 0.25, 0.375, 0.25, 0.625, 0.25, 0.375, 0.25, 0.375, 0.25, 0.625, 0.25, 0.6244, 0.3222, 0.7536, 0.3222, 0.7536, 0.009728, 0.6244, 0.009728, 0.375, 0.25, 0.625, 0.25, 0.625, 0.25, 0.375, 0.25, 0.125, 0.006531, 0.125, 0.006531, 0.125, 0.006531, 0.125, 0.006531, 0.625, 0.25, 0.375, 0.25, 0.375, 0.25, 0.625, 0.25, 0.375, 0.25, 0.625, 0.25, 0.625, 0.25, 0.375, 0.25, 0.6244, 0.7053, 0.7635, 0.7053, 0.7635, 0.009728, 0.6244, 0.009728, 0.625, 0.25, 0.375, 0.25, 0.375, 0.25, 0.625, 0.25, 0.625, 0.25, 0.375, 0.25, 0.375, 0.25, 0.625, 0.25, 0.6244, 0.3597, 0.7536, 0.3597, 0.7536, 0.009728, 0.6244, 0.009728, 0.375, 0.25, 0.625, 0.25, 0.625, 0.25, 0.375, 0.25, 0.125, 0.006531, 0.125, 0.006531, 0.125, 0.006531, 0.125, 0.006531, 0.625, 0.25, 0.375, 0.25, 0.375, 0.25, 0.625, 0.25, 0.125, 0.006531, 0.125, 0.006531, 0.125, 0.006531, 0.125, 0.006531, 0.375, 0.25, 0.625, 0.25, 0.625, 0.25, 0.375, 0.25, 0.6203, 0.1514, 0.7453, 0.1514, 0.7494, 0.05973, 0.6244, 0.05973, 0.6244, 0.009728, 0.6244, 0.009728, 0.6244, 0.009728, 0.6244, 0.009728, 0.375, 0.25, 0.625, 0.25, 0.625, 0.25, 0.375, 0.25, 0.125, 0.006531, 0.125, 0.006531, 0.125, 0.006531, 0.125, 0.006531, 0.625, 0.25, 0.375, 0.25, 0.375, 0.25, 0.625, 0.25, 0.6256, 0.5957, 0.6255, 0.5789, 0.7732, 0.5777, 0.7732, 0.5946, 0.125, 0.006531, 0.2505, 0.006531, 0.2505, 0.9967, 0.125, 0.9967, 0.375, 0.75, 0.625, 0.75, 0.625, 0.7572, 0.375, 0.7572, 0.375, 0.25, 0.625, 0.25, 0.625, 0.4928, 0.375, 0.4928, 0.625, 0.25, 0.375, 0.25, 0.375, 0.25, 0.625, 0.25, 0.125, 0.006531, 0.125, 0.006531, 0.125, 0.006531, 0.125, 0.006531, 0.375, 0.25, 0.625, 0.25, 0.625, 0.25, 0.375, 0.25, 0.5194, 0.5216, 0.6376, 0.5216, 0.6376, 0.8969, 0.5194, 0.8969, 0.5194, 0.5216, 0.6376, 0.5216, 0.6376, 0.7092, 0.5194, 0.7092, 0.375, 0.25, 0.625, 0.25, 0.625, 0.25, 0.375, 0.25, 0.125, 0.006531, 0.125, 0.006531, 0.125, 0.006531, 0.125, 0.006531, 0.625, 0.25, 0.375, 0.25, 0.375, 0.25, 0.625, 0.25])
me_cube_017.materials.append(mat_wall_003)
me_cube_017.use_remesh_fix_poles = True
me_cube_017.use_remesh_preserve_attributes = False
me_cube_017.update()
me_cube_018 = bpy.data.meshes.new('Cube.018')
me_cube_018.from_pydata([(-0.15, -1.5, -0.05), (-0.15, -1.5, 0.05), (-0.15, 1.5, -0.05), (-0.15, 1.5, 0.05), (0.15, -1.5, -0.05), (0.15, -1.5, 0.05), (0.15, 1.5, -0.05), (0.15, 1.5, 0.05)], [], [(0, 1, 3, 2), (2, 3, 7, 6), (6, 7, 5, 4), (4, 5, 1, 0), (2, 6, 4, 0), (7, 3, 1, 5)])
_uv = me_cube_018.uv_layers.new(name='UVMap')
_uv.uv.foreach_set('vector', [0.375, 0.0, 0.625, 0.0, 0.625, 0.25, 0.375, 0.25, 0.375, 0.25, 0.625, 0.25, 0.625, 0.5, 0.375, 0.5, 0.375, 0.5, 0.625, 0.5, 0.625, 0.75, 0.375, 0.75, 0.375, 0.75, 0.625, 0.75, 0.625, 1.0, 0.375, 1.0, 0.125, 0.006531, 0.2543, 0.006531, 0.2543, 0.9967, 0.125, 0.9967, 0.6256, 0.5957, 0.6244, 0.009728, 0.7721, 0.008586, 0.7732, 0.5946])
me_cube_018.materials.append(mat_wall_004)
me_cube_018.use_remesh_fix_poles = True
me_cube_018.use_remesh_preserve_attributes = False
me_cube_018.update()
me_cube_001 = bpy.data.meshes.new('Cube.001')
me_cube_001.from_pydata([(-0.1661, 1.5, 0.05), (-0.1661, 16.37, 0.05), (0.03677, 16.37, 0.05), (-0.01239, 1.552, 0.05), (-0.1661, 25.72, 0.05), (-0.1661, 40.59, 0.05), (0.1102, 40.59, 0.05), (0.06101, 25.77, 0.05), (-0.1661, 49.93, 0.05), (-0.1661, 64.8, 0.05), (0.1224, 64.8, 0.05), (0.1326, 49.98, 0.05), (-0.1661, 74.15, 0.05), (-0.1661, 89.02, 0.05), (0.04786, 89.02, 0.05), (0.0951, 74.2, 0.05), (-0.1661, 98.36, 0.05), (-0.1661, 113.2, 0.05), (-0.02078, 113.2, 0.05), (0.01752, 98.42, 0.05), (0.1429, 55.36, 0.05)], [], [(1, 0, 3, 2), (5, 4, 7, 6), (10, 9, 8, 11, 20), (12, 15, 14, 13), (16, 19, 18, 17)])
_uv = me_cube_001.uv_layers.new(name='UVMap')
_uv.uv.foreach_set('vector', [0.625, 0.25, 0.625, 0.25, 0.625, 0.25, 0.625, 0.25, 0.625, 0.25, 0.625, 0.25, 0.625, 0.25, 0.625, 0.25, 0.0, 0.0, 0.0, 0.0, 0.0, 0.0, 0.0, 0.0, 0.0, 0.0, 0.625, 0.25, 0.625, 0.25, 0.625, 0.25, 0.7635, 0.7053, 0.625, 0.25, 0.625, 0.25, 0.625, 0.25, 0.7635, 0.7053])
me_cube_001.materials.append(None)
me_cube_001.use_remesh_fix_poles = True
me_cube_001.use_remesh_preserve_attributes = False
me_cube_001.update()

# ---- objects
ob_cube = bpy.data.objects.new('Cube', me_cube)
ob_cube_001 = bpy.data.objects.new('Cube.001', me_cube_008)
ob_cube_002 = bpy.data.objects.new('Cube.002', me_cube_011)
ob_cube_003 = bpy.data.objects.new('Cube.003', me_cube_012)
ob_cube_004 = bpy.data.objects.new('Cube.004', me_cube_013)
ob_cube_005 = bpy.data.objects.new('Cube.005', me_cube_014)
ob_cube_007 = bpy.data.objects.new('Cube.007', me_cube_016)
ob_cube_008 = bpy.data.objects.new('Cube.008', me_cube_017)
ob_cube_009 = bpy.data.objects.new('Cube.009', me_cube_018)
ob_cube_006 = bpy.data.objects.new('Cube.006', me_cube_001)

# ---- transforms, parenting, visibility, modifiers, constraints
ob_cube.location = (0.0, 0.0, 0.0)
_m = ob_cube.modifiers.new('Bevel', 'BEVEL')
_m.width = 0.005
_m.width_pct = 0.005
_m = ob_cube.modifiers.new('Array', 'ARRAY')
_m.count = 10
ob_cube_001.location = (-0.09857, 0.0, 0.1971)
ob_cube_001.rotation_euler = (0.0, -1.571, 0.0)
_m = ob_cube_001.modifiers.new('Bevel', 'BEVEL')
_m.width = 0.005
_m.width_pct = 0.005
_m = ob_cube_001.modifiers.new('Array', 'ARRAY')
_m.count = 5
ob_cube_002.location = (2.786, 0.0, 0.1971)
ob_cube_002.rotation_euler = (0.0, -1.571, 0.0)
_m = ob_cube_002.modifiers.new('Bevel', 'BEVEL')
_m.width = 0.005
_m.width_pct = 0.005
_m = ob_cube_002.modifiers.new('Array', 'ARRAY')
_m.count = 5
ob_cube_003.location = (1.352, 2.949, 0.1971)
ob_cube_003.rotation_euler = (0.0, -1.571, 1.571)
_m = ob_cube_003.modifiers.new('Bevel', 'BEVEL')
_m.width = 0.005
_m.width_pct = 0.005
ob_cube_004.location = (1.352, -2.962, 0.1971)
ob_cube_004.rotation_euler = (0.0, -1.571, 1.571)
_m = ob_cube_004.modifiers.new('Bevel', 'BEVEL')
_m.width = 0.005
_m.width_pct = 0.005
_m = ob_cube_004.modifiers.new('Array', 'ARRAY')
_m.count = 5
ob_cube_005.location = (1.344, 0.0, 1.024)
ob_cube_005.rotation_euler = (0.0, -0.01837, 0.0)
_m = ob_cube_005.modifiers.new('Bevel', 'BEVEL')
_m.width = 0.005
_m.width_pct = 0.005
_m = ob_cube_005.modifiers.new('Mirror', 'MIRROR')
_m.use_mirror_merge = False
_m.merge_threshold = 0.0
ob_cube_007.location = (1.328, 2.866, 0.8908)
ob_cube_007.rotation_euler = (0.0, -1.571, 1.571)
ob_cube_007.scale = (0.8223, 0.4915, 1.0)
_m = ob_cube_007.modifiers.new('Bevel', 'BEVEL')
_m.width = 0.005
_m.width_pct = 0.005
_m = ob_cube_007.modifiers.new('Array', 'ARRAY')
_m.count = 7
_m.relative_offset_displace = (0.0, 0.0, 9.6)
ob_cube_008.location = (2.279, 2.941, 0.9175)
ob_cube_008.rotation_euler = (0.0, -1.571, 1.571)
ob_cube_008.scale = (2.0, 0.01714, 1.0)
_m = ob_cube_008.modifiers.new('Bevel', 'BEVEL')
_m.width = 0.005
_m.width_pct = 0.005
ob_cube_009.location = (1.911, 2.954, 0.9175)
ob_cube_009.rotation_euler = (0.0, -1.571, 1.571)
ob_cube_009.scale = (2.667, 0.03429, 1.0)
_m = ob_cube_009.modifiers.new('Bevel', 'BEVEL')
_m.width = 0.005
_m.width_pct = 0.005
_m = ob_cube_009.modifiers.new('Array', 'ARRAY')
_m.count = 4
_m.relative_offset_displace = (0.0, 4.0, 0.0)
ob_cube_006.location = (2.279, 2.941, 0.9175)
ob_cube_006.rotation_euler = (0.0, -1.571, 1.571)
ob_cube_006.scale = (2.0, 0.01714, 1.0)
_m = ob_cube_006.modifiers.new('Bevel', 'BEVEL')
_m.width = 0.005
_m.width_pct = 0.005

# ---- collection membership
scene.collection.objects.link(ob_cube)
scene.collection.objects.link(ob_cube_001)
scene.collection.objects.link(ob_cube_002)
scene.collection.objects.link(ob_cube_003)
scene.collection.objects.link(ob_cube_004)
scene.collection.objects.link(ob_cube_005)
scene.collection.objects.link(ob_cube_007)
scene.collection.objects.link(ob_cube_008)
scene.collection.objects.link(ob_cube_009)
scene.collection.objects.link(ob_cube_006)

# ---- scene / render settings (as saved in the file)
scene.frame_start = 1; scene.frame_end = 250; scene.frame_set(16)
scene.render.engine = 'CYCLES'
scene.cycles.sampling_pattern = 'TABULATED_SOBOL'
scene.cycles.use_light_tree = False
scene.view_settings.look = 'Very High Contrast'
scene.view_settings.view_transform = 'Filmic'
bpy.context.view_layer.update()

# ---- added for rendering (the .blend has no active camera): camera
cam_auto = bpy.data.cameras.new('AutoCamera')
cam_auto.lens = 50.0
cam_auto.sensor_width = 36.0
cam_auto.clip_end = 1000.0
ob_auto_camera = bpy.data.objects.new('AutoCamera', cam_auto)
scene.collection.objects.link(ob_auto_camera)
ob_auto_camera.location = (7.74465, -7.68944, 5.87396)
ob_auto_camera.rotation_euler = (1.09748, -7.21219e-08, 0.694738)
scene.camera = ob_auto_camera
bpy.context.view_layer.update()
